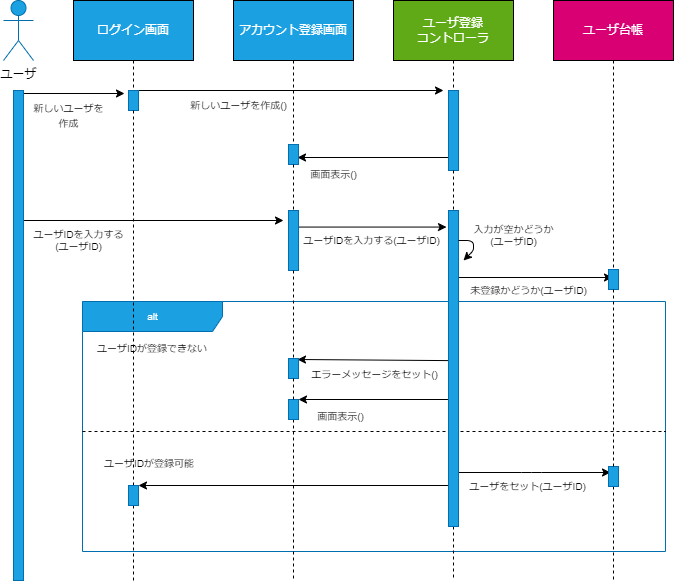

The diagram above was exported from draw.io. Its source (the exported page's mxGraphModel, read from the mxfile embedded in the PNG):
<mxGraphModel dx="1074" dy="790" grid="0" gridSize="10" guides="1" tooltips="1" connect="1" arrows="1" fold="1" page="1" pageScale="1" pageWidth="827" pageHeight="1169" background="#ffffff" math="0" shadow="1">
  <root>
    <mxCell id="0" />
    <mxCell id="1" parent="0" />
    <mxCell id="54" value="alt" style="shape=umlFrame;tabWidth=110;tabHeight=30;tabPosition=left;html=1;boundedLbl=1;labelInHeader=1;width=140;height=30;labelBackgroundColor=none;fontSize=10;fontColor=#ffffff;strokeColor=#006EAF;fillColor=#1ba1e2;" vertex="1" parent="1">
      <mxGeometry x="109" y="331" width="583" height="250" as="geometry" />
    </mxCell>
    <mxCell id="55" value="ユーザIDが登録できない" style="text;labelBackgroundColor=none;fontSize=10;fontColor=#000000;strokeColor=none;fillColor=none;" vertex="1" parent="54">
      <mxGeometry width="100" height="20" relative="1" as="geometry">
        <mxPoint x="13" y="35" as="offset" />
      </mxGeometry>
    </mxCell>
    <mxCell id="56" value="ユーザIDが登録可能" style="line;strokeWidth=1;dashed=1;labelPosition=center;verticalLabelPosition=bottom;align=left;verticalAlign=top;spacingLeft=20;spacingTop=15;labelBackgroundColor=none;fontSize=10;fontColor=#000000;fillColor=none;strokeColor=#000000;" vertex="1" parent="54">
      <mxGeometry y="125" width="583" height="10" as="geometry" />
    </mxCell>
    <mxCell id="53" value="&lt;font color=&quot;#000000&quot;&gt;画面表示()&lt;/font&gt;" style="text;html=1;align=center;verticalAlign=middle;resizable=0;points=[];autosize=1;strokeColor=none;fillColor=none;fontSize=10;" vertex="1" parent="54">
      <mxGeometry x="228" y="105" width="60" height="20" as="geometry" />
    </mxCell>
    <mxCell id="60" value="&lt;font color=&quot;#000000&quot;&gt;エラーメッセージをセット()&lt;/font&gt;" style="text;html=1;align=center;verticalAlign=middle;resizable=0;points=[];autosize=1;strokeColor=none;fillColor=none;fontSize=10;" vertex="1" parent="54">
      <mxGeometry x="223" y="65" width="137" height="16" as="geometry" />
    </mxCell>
    <mxCell id="48" value="&lt;font color=&quot;#000000&quot;&gt;ユーザをセット(ユーザID)&lt;/font&gt;" style="text;html=1;align=center;verticalAlign=middle;resizable=0;points=[];autosize=1;strokeColor=none;fillColor=none;fontSize=10;" vertex="1" parent="54">
      <mxGeometry x="380" y="175" width="130" height="20" as="geometry" />
    </mxCell>
    <mxCell id="15" style="edgeStyle=none;html=1;entryX=-0.4;entryY=0.15;entryDx=0;entryDy=0;entryPerimeter=0;endArrow=classic;endFill=1;strokeColor=#000000;" edge="1" parent="1" source="2" target="13">
      <mxGeometry relative="1" as="geometry" />
    </mxCell>
    <mxCell id="29" style="edgeStyle=none;html=1;fontSize=10;endArrow=classic;endFill=1;strokeColor=#000000;" edge="1" parent="1" source="2">
      <mxGeometry relative="1" as="geometry">
        <mxPoint x="310" y="250" as="targetPoint" />
      </mxGeometry>
    </mxCell>
    <mxCell id="2" value="" style="html=1;points=[];perimeter=orthogonalPerimeter;strokeColor=#006EAF;fillColor=#1ba1e2;fontColor=#ffffff;" vertex="1" parent="1">
      <mxGeometry x="40" y="120" width="10" height="490" as="geometry" />
    </mxCell>
    <mxCell id="3" value="&lt;font color=&quot;#000000&quot;&gt;ユーザ&lt;/font&gt;" style="shape=umlActor;verticalLabelPosition=bottom;verticalAlign=top;html=1;fillColor=#1ba1e2;fontColor=#ffffff;strokeColor=#006EAF;" vertex="1" parent="1">
      <mxGeometry x="30" y="30" width="30" height="60" as="geometry" />
    </mxCell>
    <mxCell id="6" style="edgeStyle=none;html=1;endArrow=none;endFill=0;dashed=1;startArrow=none;strokeColor=#000000;" edge="1" parent="1" source="62">
      <mxGeometry relative="1" as="geometry">
        <mxPoint x="160" y="610" as="targetPoint" />
      </mxGeometry>
    </mxCell>
    <mxCell id="4" value="ログイン画面" style="rounded=0;whiteSpace=wrap;html=1;fillColor=#1ba1e2;fontColor=#ffffff;strokeColor=#000000;" vertex="1" parent="1">
      <mxGeometry x="100" y="30" width="120" height="60" as="geometry" />
    </mxCell>
    <mxCell id="8" style="edgeStyle=none;html=1;exitX=0.5;exitY=1;exitDx=0;exitDy=0;dashed=1;endArrow=none;endFill=0;startArrow=none;strokeColor=#000000;" edge="1" parent="1" source="58">
      <mxGeometry relative="1" as="geometry">
        <mxPoint x="320" y="610" as="targetPoint" />
      </mxGeometry>
    </mxCell>
    <mxCell id="7" value="アカウント登録画面" style="rounded=0;whiteSpace=wrap;html=1;fillColor=#1ba1e2;fontColor=#ffffff;strokeColor=#000000;" vertex="1" parent="1">
      <mxGeometry x="260" y="30" width="120" height="60" as="geometry" />
    </mxCell>
    <mxCell id="11" style="edgeStyle=none;html=1;exitX=0.5;exitY=1;exitDx=0;exitDy=0;dashed=1;endArrow=none;endFill=0;startArrow=none;strokeColor=#000000;" edge="1" parent="1" source="31">
      <mxGeometry relative="1" as="geometry">
        <mxPoint x="480" y="610" as="targetPoint" />
      </mxGeometry>
    </mxCell>
    <mxCell id="9" value="ユーザ登録&lt;br&gt;コントローラ" style="rounded=0;whiteSpace=wrap;html=1;fillColor=#60a917;fontColor=#ffffff;strokeColor=#000000;" vertex="1" parent="1">
      <mxGeometry x="420" y="30" width="120" height="60" as="geometry" />
    </mxCell>
    <mxCell id="12" style="edgeStyle=none;html=1;dashed=1;endArrow=none;endFill=0;startArrow=none;strokeColor=#000000;" edge="1" parent="1" source="45">
      <mxGeometry relative="1" as="geometry">
        <mxPoint x="640" y="610" as="targetPoint" />
      </mxGeometry>
    </mxCell>
    <mxCell id="10" value="ユーザ台帳" style="rounded=0;whiteSpace=wrap;html=1;fillColor=#d80073;fontColor=#ffffff;strokeColor=#000000;" vertex="1" parent="1">
      <mxGeometry x="580" y="30" width="120" height="60" as="geometry" />
    </mxCell>
    <mxCell id="20" style="edgeStyle=none;html=1;fontSize=10;endArrow=classic;endFill=1;strokeColor=#000000;" edge="1" parent="1" source="13">
      <mxGeometry relative="1" as="geometry">
        <mxPoint x="470" y="120" as="targetPoint" />
      </mxGeometry>
    </mxCell>
    <mxCell id="13" value="" style="html=1;points=[];perimeter=orthogonalPerimeter;strokeColor=#006EAF;fillColor=#1ba1e2;fontColor=#ffffff;" vertex="1" parent="1">
      <mxGeometry x="155" y="120" width="10" height="20" as="geometry" />
    </mxCell>
    <mxCell id="14" value="" style="edgeStyle=none;html=1;endArrow=none;endFill=0;dashed=1;strokeColor=#000000;" edge="1" parent="1" source="4" target="13">
      <mxGeometry relative="1" as="geometry">
        <mxPoint x="160" y="610" as="targetPoint" />
        <mxPoint x="160" y="90" as="sourcePoint" />
      </mxGeometry>
    </mxCell>
    <mxCell id="16" value="&lt;font style=&quot;font-size: 10px&quot; color=&quot;#000000&quot;&gt;新しいユーザを&lt;br&gt;作成&lt;/font&gt;" style="text;html=1;align=center;verticalAlign=middle;resizable=0;points=[];autosize=1;strokeColor=none;fillColor=none;" vertex="1" parent="1">
      <mxGeometry x="50" y="125" width="90" height="40" as="geometry" />
    </mxCell>
    <mxCell id="25" style="edgeStyle=none;html=1;entryX=0.9;entryY=0.65;entryDx=0;entryDy=0;entryPerimeter=0;fontSize=10;endArrow=classic;endFill=1;strokeColor=#000000;" edge="1" parent="1" source="17" target="23">
      <mxGeometry relative="1" as="geometry" />
    </mxCell>
    <mxCell id="17" value="" style="html=1;points=[];perimeter=orthogonalPerimeter;strokeColor=#006EAF;fillColor=#1ba1e2;fontColor=#ffffff;" vertex="1" parent="1">
      <mxGeometry x="475" y="120" width="10" height="80" as="geometry" />
    </mxCell>
    <mxCell id="18" value="" style="edgeStyle=none;html=1;exitX=0.5;exitY=1;exitDx=0;exitDy=0;dashed=1;endArrow=none;endFill=0;strokeColor=#000000;" edge="1" parent="1" source="9" target="17">
      <mxGeometry relative="1" as="geometry">
        <mxPoint x="480" y="610" as="targetPoint" />
        <mxPoint x="480" y="90" as="sourcePoint" />
      </mxGeometry>
    </mxCell>
    <mxCell id="21" value="&lt;font color=&quot;#000000&quot;&gt;新しいユーザを作成()&lt;/font&gt;" style="text;html=1;align=center;verticalAlign=middle;resizable=0;points=[];autosize=1;strokeColor=none;fillColor=none;fontSize=10;" vertex="1" parent="1">
      <mxGeometry x="210" y="125" width="110" height="20" as="geometry" />
    </mxCell>
    <mxCell id="23" value="" style="html=1;points=[];perimeter=orthogonalPerimeter;strokeColor=#006EAF;fillColor=#1ba1e2;fontColor=#ffffff;" vertex="1" parent="1">
      <mxGeometry x="315" y="174" width="10" height="20" as="geometry" />
    </mxCell>
    <mxCell id="24" value="" style="edgeStyle=none;html=1;exitX=0.5;exitY=1;exitDx=0;exitDy=0;dashed=1;endArrow=none;endFill=0;strokeColor=#000000;" edge="1" parent="1" source="7" target="23">
      <mxGeometry relative="1" as="geometry">
        <mxPoint x="320" y="610" as="targetPoint" />
        <mxPoint x="320" y="90" as="sourcePoint" />
      </mxGeometry>
    </mxCell>
    <mxCell id="26" value="&lt;font color=&quot;#000000&quot;&gt;画面表示()&lt;/font&gt;" style="text;html=1;align=center;verticalAlign=middle;resizable=0;points=[];autosize=1;strokeColor=none;fillColor=none;fontSize=10;" vertex="1" parent="1">
      <mxGeometry x="330" y="194" width="60" height="20" as="geometry" />
    </mxCell>
    <mxCell id="33" style="edgeStyle=none;html=1;entryX=-0.2;entryY=0.213;entryDx=0;entryDy=0;entryPerimeter=0;fontSize=10;endArrow=classic;endFill=1;strokeColor=#000000;" edge="1" parent="1">
      <mxGeometry relative="1" as="geometry">
        <mxPoint x="325" y="256.55999999999995" as="sourcePoint" />
        <mxPoint x="473" y="256.55999999999995" as="targetPoint" />
      </mxGeometry>
    </mxCell>
    <mxCell id="27" value="" style="html=1;points=[];perimeter=orthogonalPerimeter;fillColor=#1ba1e2;fontColor=#ffffff;strokeColor=#006EAF;" vertex="1" parent="1">
      <mxGeometry x="315" y="240" width="10" height="60" as="geometry" />
    </mxCell>
    <mxCell id="28" value="" style="edgeStyle=none;html=1;exitX=0.5;exitY=1;exitDx=0;exitDy=0;dashed=1;endArrow=none;endFill=0;startArrow=none;strokeColor=#000000;" edge="1" parent="1" source="23" target="27">
      <mxGeometry relative="1" as="geometry">
        <mxPoint x="320" y="610" as="targetPoint" />
        <mxPoint x="320" y="194" as="sourcePoint" />
      </mxGeometry>
    </mxCell>
    <mxCell id="30" value="&lt;font color=&quot;#000000&quot;&gt;ユーザIDを入力する&lt;br&gt;(ユーザID)&lt;/font&gt;" style="text;html=1;align=center;verticalAlign=middle;resizable=0;points=[];autosize=1;strokeColor=none;fillColor=none;fontSize=10;" vertex="1" parent="1">
      <mxGeometry x="50" y="255" width="110" height="30" as="geometry" />
    </mxCell>
    <mxCell id="43" style="edgeStyle=none;html=1;fontSize=10;endArrow=classic;endFill=1;entryX=0.4;entryY=1.2;entryDx=0;entryDy=0;entryPerimeter=0;strokeColor=#000000;" edge="1" parent="1">
      <mxGeometry relative="1" as="geometry">
        <mxPoint x="639" y="307" as="targetPoint" />
        <mxPoint x="485" y="307" as="sourcePoint" />
      </mxGeometry>
    </mxCell>
    <mxCell id="47" style="edgeStyle=none;html=1;entryX=0.2;entryY=0.3;entryDx=0;entryDy=0;entryPerimeter=0;fontSize=10;endArrow=classic;endFill=1;strokeColor=#000000;" edge="1" parent="1" source="31" target="45">
      <mxGeometry relative="1" as="geometry">
        <Array as="points">
          <mxPoint x="558" y="502" />
        </Array>
      </mxGeometry>
    </mxCell>
    <mxCell id="52" style="edgeStyle=none;html=1;fontSize=10;endArrow=classic;endFill=1;strokeColor=#000000;entryX=0.9;entryY=0.05;entryDx=0;entryDy=0;entryPerimeter=0;exitX=0.1;exitY=0.475;exitDx=0;exitDy=0;exitPerimeter=0;" edge="1" parent="1" source="31" target="50">
      <mxGeometry relative="1" as="geometry">
        <mxPoint x="475" y="398" as="sourcePoint" />
        <mxPoint x="340" y="398" as="targetPoint" />
      </mxGeometry>
    </mxCell>
    <mxCell id="59" style="edgeStyle=none;html=1;fontSize=10;fontColor=#000000;endArrow=classic;endFill=1;strokeColor=#000000;" edge="1" parent="1" source="31" target="58">
      <mxGeometry relative="1" as="geometry" />
    </mxCell>
    <mxCell id="64" style="edgeStyle=none;html=1;fontSize=10;fontColor=#000000;endArrow=classic;endFill=1;strokeColor=#000000;" edge="1" parent="1" source="31" target="62">
      <mxGeometry relative="1" as="geometry" />
    </mxCell>
    <mxCell id="31" value="" style="html=1;points=[];perimeter=orthogonalPerimeter;fontSize=10;strokeColor=#006EAF;fillColor=#1ba1e2;fontColor=#ffffff;" vertex="1" parent="1">
      <mxGeometry x="475" y="240" width="10" height="316" as="geometry" />
    </mxCell>
    <mxCell id="32" value="" style="edgeStyle=none;html=1;exitX=0.5;exitY=1;exitDx=0;exitDy=0;dashed=1;endArrow=none;endFill=0;startArrow=none;strokeColor=#000000;" edge="1" parent="1" source="17" target="31">
      <mxGeometry relative="1" as="geometry">
        <mxPoint x="480" y="610" as="targetPoint" />
        <mxPoint x="480" y="200" as="sourcePoint" />
      </mxGeometry>
    </mxCell>
    <mxCell id="34" value="&lt;font color=&quot;#000000&quot;&gt;ユーザIDを入力する(ユーザID)&lt;/font&gt;" style="text;html=1;align=center;verticalAlign=middle;resizable=0;points=[];autosize=1;strokeColor=none;fillColor=none;fontSize=10;" vertex="1" parent="1">
      <mxGeometry x="323" y="260" width="150" height="20" as="geometry" />
    </mxCell>
    <mxCell id="35" value="" style="html=1;points=[];perimeter=orthogonalPerimeter;fontSize=10;strokeColor=#006EAF;fillColor=#1ba1e2;fontColor=#ffffff;" vertex="1" parent="1">
      <mxGeometry x="635" y="299" width="10" height="20" as="geometry" />
    </mxCell>
    <mxCell id="36" value="" style="edgeStyle=none;html=1;dashed=1;endArrow=none;endFill=0;strokeColor=#000000;" edge="1" parent="1" source="10" target="35">
      <mxGeometry relative="1" as="geometry">
        <mxPoint x="640" y="610" as="targetPoint" />
        <mxPoint x="640" y="90" as="sourcePoint" />
      </mxGeometry>
    </mxCell>
    <mxCell id="41" style="edgeStyle=none;html=1;fontSize=10;endArrow=classic;endFill=1;strokeColor=#000000;" edge="1" parent="1" source="31">
      <mxGeometry relative="1" as="geometry">
        <mxPoint x="490" y="290" as="targetPoint" />
        <Array as="points">
          <mxPoint x="500" y="270" />
          <mxPoint x="500" y="280" />
        </Array>
      </mxGeometry>
    </mxCell>
    <mxCell id="42" value="&lt;font color=&quot;#000000&quot;&gt;入力が空かどうか&lt;br&gt;(ユーザID)&lt;/font&gt;" style="text;html=1;align=center;verticalAlign=middle;resizable=0;points=[];autosize=1;strokeColor=none;fillColor=none;fontSize=10;" vertex="1" parent="1">
      <mxGeometry x="490" y="250" width="100" height="30" as="geometry" />
    </mxCell>
    <mxCell id="44" value="&lt;font color=&quot;#000000&quot;&gt;未登録かどうか(ユーザID)&lt;/font&gt;" style="text;html=1;align=center;verticalAlign=middle;resizable=0;points=[];autosize=1;strokeColor=none;fillColor=none;fontSize=10;" vertex="1" parent="1">
      <mxGeometry x="490" y="310" width="130" height="20" as="geometry" />
    </mxCell>
    <mxCell id="45" value="" style="html=1;points=[];perimeter=orthogonalPerimeter;fontSize=10;strokeColor=#006EAF;fillColor=#1ba1e2;fontColor=#ffffff;" vertex="1" parent="1">
      <mxGeometry x="635" y="496" width="10" height="20" as="geometry" />
    </mxCell>
    <mxCell id="46" value="" style="edgeStyle=none;html=1;dashed=1;endArrow=none;endFill=0;startArrow=none;strokeColor=#000000;" edge="1" parent="1" source="35" target="45">
      <mxGeometry relative="1" as="geometry">
        <mxPoint x="640" y="610" as="targetPoint" />
        <mxPoint x="640" y="319" as="sourcePoint" />
      </mxGeometry>
    </mxCell>
    <mxCell id="51" value="" style="edgeStyle=none;html=1;endArrow=none;endFill=0;dashed=1;startArrow=none;strokeColor=#000000;" edge="1" parent="1" source="13" target="62">
      <mxGeometry relative="1" as="geometry">
        <mxPoint x="160" y="610" as="targetPoint" />
        <mxPoint x="160" y="140" as="sourcePoint" />
      </mxGeometry>
    </mxCell>
    <mxCell id="62" value="" style="html=1;points=[];perimeter=orthogonalPerimeter;strokeColor=#006EAF;fillColor=#1ba1e2;fontColor=#ffffff;" vertex="1" parent="1">
      <mxGeometry x="155" y="515" width="10" height="20" as="geometry" />
    </mxCell>
    <mxCell id="50" value="" style="html=1;points=[];perimeter=orthogonalPerimeter;strokeColor=#006EAF;fillColor=#1ba1e2;fontColor=#ffffff;" vertex="1" parent="1">
      <mxGeometry x="315" y="388" width="10" height="20" as="geometry" />
    </mxCell>
    <mxCell id="69" value="" style="edgeStyle=none;html=1;exitX=0.5;exitY=1;exitDx=0;exitDy=0;dashed=1;endArrow=none;endFill=0;startArrow=none;strokeColor=#000000;" edge="1" parent="1" source="27" target="50">
      <mxGeometry relative="1" as="geometry">
        <mxPoint x="320" y="610" as="targetPoint" />
        <mxPoint x="320" y="300" as="sourcePoint" />
      </mxGeometry>
    </mxCell>
    <mxCell id="58" value="" style="html=1;points=[];perimeter=orthogonalPerimeter;strokeColor=#006EAF;fillColor=#1ba1e2;fontColor=#ffffff;" vertex="1" parent="1">
      <mxGeometry x="315" y="429" width="10" height="20" as="geometry" />
    </mxCell>
    <mxCell id="70" value="" style="edgeStyle=none;html=1;exitX=0.5;exitY=1;exitDx=0;exitDy=0;dashed=1;endArrow=none;endFill=0;startArrow=none;strokeColor=#000000;" edge="1" parent="1" source="50" target="58">
      <mxGeometry relative="1" as="geometry">
        <mxPoint x="320" y="610" as="targetPoint" />
        <mxPoint x="322" y="408" as="sourcePoint" />
      </mxGeometry>
    </mxCell>
  </root>
</mxGraphModel>